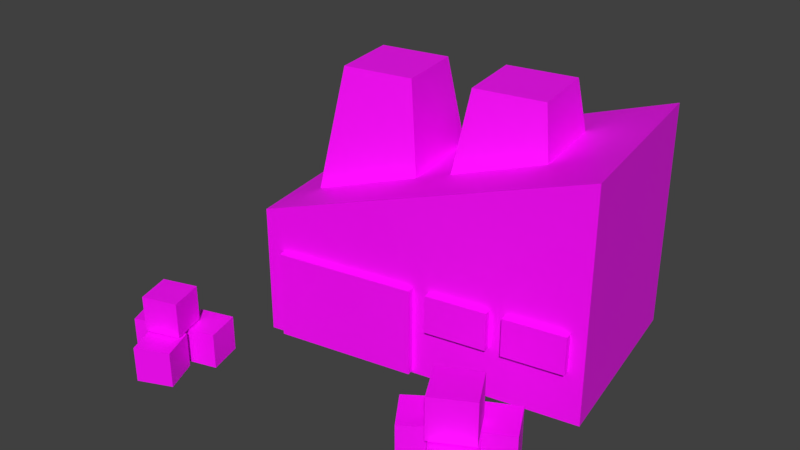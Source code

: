 # Source: foundry.blend  (saved by Blender 2.81.16; exported with 4.5.12 LTS)
import bpy
from mathutils import Matrix  # noqa: F401  (used for matrix-valued properties, if any)

bpy.ops.wm.read_factory_settings(use_empty=True)
scene = bpy.context.scene
scene.name = 'Scene'

# ---- collections
col_collection_1 = bpy.data.collections.new('Collection 1'); scene.collection.children.link(col_collection_1)

# ---- images (referenced by path relative to the original .blend; pixels are not part of the script)
import os
ASSET_DIR = os.environ.get("B2B_ASSET_DIR", "")  # directory of the original .blend (textures are referenced by path, not embedded)
HERE = os.path.dirname(os.path.abspath(__file__))  # packed textures are extracted next to this script under _unpacked/

def load_image(name, relpath, width, height, colorspace="sRGB"):
    """Load a texture the original file referenced (path relative to the .blend, or extracted next to this script)."""
    p = next((c for c in (os.path.join(HERE, relpath), os.path.join(ASSET_DIR, relpath)) if relpath and os.path.exists(c)), "")
    if p:
        img = bpy.data.images.load(p, check_existing=True)
        img.name = name
    else:  # same state as the original file: an image datablock whose file is absent (Cycles renders it pink)
        img = bpy.data.images.new(name, width, height)
        img.source = "FILE"
        img.filepath = "//" + (relpath or name)
    img.colorspace_settings.name = colorspace
    return img
img_tool_foundry_wireframe_png = load_image('tool_foundry_wireframe.png', 'tool_foundry_wireframe.png', 1024, 1024, 'sRGB')

# ---- materials (node trees are filled in below, after node groups)
mat_material = bpy.data.materials.new('Material')
mat_material.alpha_threshold = 0.0
mat_material.use_transparent_shadow = False
mat_material.roughness = 0.5
mat_material.line_color = (0.0, 0.0, 0.0, 1.0)

# ---- material node trees
mat_material.use_nodes = True; mat_material.node_tree.nodes.clear()
_N = mat_material.node_tree.nodes; _L = mat_material.node_tree.links
n0 = _N.new('ShaderNodeOutputMaterial'); n0.name = 'Material Output'; n0.location = (300, 300)
n1 = _N.new('ShaderNodeBsdfPrincipled'); n1.name = 'Principled BSDF'; n1.location = (10, 300)
n1.distribution = 'GGX'
n1.subsurface_method = 'BURLEY'
n1.inputs[3].default_value = 1.45
n1.inputs[13].default_value = 0.4507
n1.inputs[27].default_value = (0.0, 0.0, 0.0, 1.0)
n1.inputs[28].default_value = 1.0
n2 = _N.new('ShaderNodeTexImage'); n2.name = 'Image Texture'; n2.location = (-280, 280)
n2.image = img_tool_foundry_wireframe_png
_L.new(n1.outputs[0], n0.inputs[0])
_L.new(n2.outputs[0], n1.inputs[0])
n0.is_active_output = True

# ---- world
world_world = bpy.data.worlds.new('World'); scene.world = world_world
world_world.color = (0.05088, 0.05088, 0.05088)
world_world.use_sun_shadow = False
world_world.sun_shadow_jitter_overblur = 0.0
world_world.cycles.sampling_method = 'MANUAL'

# ---- meshes
me_foundry = bpy.data.meshes.new('Foundry')
me_foundry.from_pydata([(0.7917, -0.002945, -0.9655), (0.9605, -0.002945, -0.01767), (-0.5705, -0.002945, 0.2551), (-0.7393, -0.002945, -0.6928), (0.7917, 1.113, -0.9655), (0.9605, 1.113, -0.01767), (-0.5705, 0.6275, 0.2551), (-0.7393, 0.6275, -0.6928), (-0.4658, 0.6757, 0.008427), (-0.3914, 1.253, -0.09257), (-0.5553, 0.6757, -0.4939), (-0.4505, 1.253, -0.4248), (0.03646, 0.6757, -0.08105), (-0.05916, 1.253, -0.1518), (-0.05302, 0.6757, -0.5833), (-0.1183, 1.253, -0.484), (0.1476, 0.6851, -0.1009), (0.2221, 1.263, -0.2018), (0.05812, 0.6851, -0.6031), (0.1629, 1.263, -0.5341), (0.6499, 0.6851, -0.1903), (0.5543, 1.263, -0.261), (0.5604, 0.6851, -0.6926), (0.4951, 1.263, -0.5932), (-0.4812, 0.007022, 0.2747), (-0.4812, 0.4326, 0.2747), (-0.5172, 0.007022, 0.07251), (-0.5172, 0.4326, 0.07251), (0.1827, 0.007022, 0.1564), (0.1827, 0.4326, 0.1564), (0.1467, 0.007022, -0.04576), (0.1467, 0.4326, -0.04576), (0.2579, 0.2498, 0.1424), (0.2579, 0.4322, 0.1424), (0.2221, 0.2498, -0.05857), (0.2221, 0.4322, -0.05857), (0.5425, 0.2498, 0.09171), (0.5425, 0.4322, 0.09171), (0.5067, 0.2498, -0.1093), (0.5067, 0.4322, -0.1093), (0.6115, 0.2476, 0.07941), (0.6115, 0.43, 0.07941), (0.5757, 0.2476, -0.1216), (0.5757, 0.43, -0.1216), (0.896, 0.2476, 0.02872), (0.896, 0.43, 0.02872), (0.8602, 0.2476, -0.1722), (0.8602, 0.43, -0.1722)], [], [(0, 1, 2, 3), (4, 7, 6, 5), (0, 4, 5, 1), (1, 5, 6, 2), (2, 6, 7, 3), (4, 0, 3, 7), (8, 9, 11, 10), (10, 11, 15, 14), (14, 15, 13, 12), (12, 13, 9, 8), (10, 14, 12, 8), (15, 11, 9, 13), (16, 17, 19, 18), (18, 19, 23, 22), (22, 23, 21, 20), (20, 21, 17, 16), (18, 22, 20, 16), (23, 19, 17, 21), (24, 25, 27, 26), (26, 27, 31, 30), (30, 31, 29, 28), (28, 29, 25, 24), (26, 30, 28, 24), (31, 27, 25, 29), (32, 33, 35, 34), (34, 35, 39, 38), (38, 39, 37, 36), (36, 37, 33, 32), (34, 38, 36, 32), (39, 35, 33, 37), (40, 41, 43, 42), (42, 43, 47, 46), (46, 47, 45, 44), (44, 45, 41, 40), (42, 46, 44, 40), (47, 43, 41, 45)])
_uv = me_foundry.uv_layers.new(name='UVMap')
_uv.uv.foreach_set('vector', [0.0002789, 0.5606, 0.1792, 0.5047, 0.2694, 0.7937, 0.0905, 0.8496, 0.574, 0.44, 0.574, 0.7572, 0.3866, 0.7572, 0.3866, 0.44, 0.1233, 0.3258, 0.3307, 0.2611, 0.3866, 0.44, 0.1792, 0.5047, 0.1792, 0.5047, 0.3866, 0.44, 0.3866, 0.7572, 0.2694, 0.7937, 0.2694, 0.7937, 0.3866, 0.7572, 0.4424, 0.9361, 0.3253, 0.9726, 0.3307, 0.2611, 0.1233, 0.3258, 0.03311, 0.03685, 0.1503, 0.0002789, 0.7001, 0.4033, 0.6329, 0.4966, 0.5745, 0.4664, 0.6119, 0.3576, 0.8406, 0.6569, 0.7258, 0.6644, 0.7115, 0.6003, 0.8189, 0.5599, 0.8189, 0.5599, 0.7115, 0.6003, 0.6796, 0.5428, 0.7708, 0.4731, 0.7708, 0.4731, 0.6796, 0.5428, 0.6329, 0.4966, 0.7001, 0.4033, 0.7699, 0.3326, 0.8406, 0.4024, 0.7708, 0.4731, 0.7001, 0.4033, 0.6335, 0.5895, 0.5867, 0.5434, 0.6329, 0.4966, 0.6796, 0.5428, 0.7001, 0.07097, 0.6329, 0.1643, 0.5745, 0.1341, 0.6119, 0.02531, 0.8406, 0.3246, 0.7258, 0.332, 0.7115, 0.2679, 0.8189, 0.2276, 0.8189, 0.2276, 0.7115, 0.2679, 0.6796, 0.2105, 0.7708, 0.1407, 0.7708, 0.1407, 0.6796, 0.2105, 0.6329, 0.1643, 0.7001, 0.07097, 0.7699, 0.0002789, 0.8406, 0.07005, 0.7708, 0.1407, 0.7001, 0.07097, 0.6335, 0.2572, 0.5867, 0.2111, 0.6329, 0.1643, 0.6796, 0.2105, 0.6145, 0.8362, 0.6974, 0.8362, 0.6974, 0.8762, 0.6145, 0.8762, 0.9731, 0.7962, 0.8902, 0.7962, 0.8902, 0.6649, 0.9731, 0.6649, 0.6145, 0.6649, 0.6974, 0.6649, 0.6974, 0.7049, 0.6145, 0.7049, 0.6145, 0.7049, 0.6974, 0.7049, 0.6974, 0.8362, 0.6145, 0.8362, 0.5745, 0.8362, 0.5745, 0.7049, 0.6145, 0.7049, 0.6145, 0.8362, 0.7374, 0.7049, 0.7374, 0.8362, 0.6974, 0.8362, 0.6974, 0.7049, 0.8944, 0.5545, 0.8693, 0.5796, 0.8412, 0.5515, 0.8663, 0.5264, 0.897, 0.8172, 0.9325, 0.8172, 0.9325, 0.8735, 0.897, 0.8735, 0.9622, 0.6224, 0.9371, 0.6475, 0.909, 0.6194, 0.9341, 0.5943, 0.9341, 0.5943, 0.909, 0.6194, 0.8693, 0.5796, 0.8944, 0.5545, 0.9225, 0.5264, 0.9622, 0.5662, 0.9341, 0.5943, 0.8944, 0.5545, 0.8809, 0.6475, 0.8412, 0.6077, 0.8693, 0.5796, 0.909, 0.6194, 0.9341, 0.458, 0.909, 0.4329, 0.9371, 0.4048, 0.9622, 0.4299, 0.897, 0.8741, 0.9325, 0.8741, 0.9325, 0.9303, 0.897, 0.9303, 0.8663, 0.5259, 0.8412, 0.5008, 0.8693, 0.4727, 0.8944, 0.4978, 0.8944, 0.4978, 0.8693, 0.4727, 0.909, 0.4329, 0.9341, 0.458, 0.9622, 0.4861, 0.9225, 0.5259, 0.8944, 0.4978, 0.9341, 0.458, 0.8412, 0.4446, 0.8809, 0.4048, 0.909, 0.4329, 0.8693, 0.4727])
me_foundry.materials.append(mat_material)
me_foundry.use_remesh_preserve_volume = False
me_foundry.use_remesh_preserve_attributes = False
me_foundry.use_mirror_vertex_groups = False
me_foundry.update()
me_cubes1 = bpy.data.meshes.new('Cubes1')
me_cubes1.from_pydata([(0.5409, 0.003211, 0.6777), (0.5409, 0.2068, 0.6777), (0.4254, 0.003211, 0.51), (0.4254, 0.2068, 0.51), (0.7086, 0.003211, 0.5621), (0.7086, 0.2068, 0.5621), (0.593, 0.003211, 0.3944), (0.593, 0.2068, 0.3944), (0.9529, 0.003211, 0.4334), (0.9529, 0.2068, 0.4334), (0.7731, 0.003211, 0.5291), (0.7731, 0.2068, 0.5291), (0.8572, 0.003211, 0.2537), (0.8572, 0.2068, 0.2537), (0.6775, 0.003211, 0.3493), (0.6775, 0.2068, 0.3493), (0.9645, 0.003211, 0.6974), (0.9645, 0.2068, 0.6974), (0.7976, 0.003211, 0.8141), (0.7976, 0.2068, 0.8141), (0.8478, 0.003211, 0.5305), (0.8478, 0.2068, 0.5305), (0.6809, 0.003211, 0.6472), (0.6809, 0.2068, 0.6472), (0.8725, 0.214, 0.5879), (0.8725, 0.4176, 0.5879), (0.6944, 0.214, 0.6867), (0.6944, 0.4176, 0.6867), (0.7736, 0.214, 0.4098), (0.7736, 0.4176, 0.4098), (0.5956, 0.214, 0.5087), (0.5956, 0.4176, 0.5087)], [], [(0, 1, 3, 2), (2, 3, 7, 6), (6, 7, 5, 4), (4, 5, 1, 0), (2, 6, 4, 0), (7, 3, 1, 5), (8, 9, 11, 10), (10, 11, 15, 14), (14, 15, 13, 12), (12, 13, 9, 8), (10, 14, 12, 8), (15, 11, 9, 13), (16, 17, 19, 18), (18, 19, 23, 22), (22, 23, 21, 20), (20, 21, 17, 16), (18, 22, 20, 16), (23, 19, 17, 21), (24, 25, 27, 26), (26, 27, 31, 30), (30, 31, 29, 28), (28, 29, 25, 24), (26, 30, 28, 24), (31, 27, 25, 29)])
_uv = me_cubes1.uv_layers.new(name='UVMap')
_uv.uv.foreach_set('vector', [0.8172, 0.8569, 0.8172, 0.8965, 0.7776, 0.8965, 0.7776, 0.8569, 0.7776, 0.8569, 0.7776, 0.8965, 0.7379, 0.8965, 0.7379, 0.8569, 0.8965, 0.8569, 0.8965, 0.8965, 0.8568, 0.8965, 0.8568, 0.8569, 0.8568, 0.8569, 0.8568, 0.8965, 0.8172, 0.8965, 0.8172, 0.8569, 0.7776, 0.8569, 0.7776, 0.8172, 0.8172, 0.8172, 0.8172, 0.8569, 0.7776, 0.9362, 0.7776, 0.8965, 0.8172, 0.8965, 0.8172, 0.9362, 0.9601, 0.199, 0.9601, 0.2387, 0.9204, 0.2387, 0.9204, 0.199, 0.9204, 0.199, 0.9204, 0.2387, 0.8808, 0.2387, 0.8808, 0.199, 0.8808, 0.199, 0.8808, 0.2387, 0.8412, 0.2387, 0.8412, 0.199, 0.9997, 0.199, 0.9997, 0.2387, 0.9601, 0.2387, 0.9601, 0.199, 0.9204, 0.199, 0.8808, 0.199, 0.8808, 0.1594, 0.9204, 0.1594, 0.8808, 0.2387, 0.9204, 0.2387, 0.9204, 0.2783, 0.8808, 0.2783, 0.6935, 0.9164, 0.6935, 0.956, 0.6538, 0.956, 0.6538, 0.9164, 0.6538, 0.9164, 0.6538, 0.956, 0.6142, 0.956, 0.6142, 0.9164, 0.6142, 0.9164, 0.6142, 0.956, 0.5745, 0.956, 0.5745, 0.9164, 0.7331, 0.9164, 0.7331, 0.956, 0.6935, 0.956, 0.6935, 0.9164, 0.6538, 0.9164, 0.6142, 0.9164, 0.6142, 0.8767, 0.6538, 0.8767, 0.6142, 0.956, 0.6538, 0.956, 0.6538, 0.9957, 0.6142, 0.9957, 0.9204, 0.1192, 0.8808, 0.1192, 0.8808, 0.07956, 0.9204, 0.07956, 0.9204, 0.07956, 0.8808, 0.07956, 0.8808, 0.03992, 0.9204, 0.03992, 0.9204, 0.03992, 0.8808, 0.03992, 0.8808, 0.0002789, 0.9204, 0.0002789, 0.9204, 0.1588, 0.8808, 0.1588, 0.8808, 0.1192, 0.9204, 0.1192, 0.9204, 0.07956, 0.9204, 0.03992, 0.9601, 0.03992, 0.9601, 0.07956, 0.8808, 0.03992, 0.8808, 0.07956, 0.8412, 0.07956, 0.8412, 0.03992])
me_cubes1.materials.append(mat_material)
me_cubes1.use_remesh_preserve_volume = False
me_cubes1.use_remesh_preserve_attributes = False
me_cubes1.use_mirror_vertex_groups = False
me_cubes1.update()
me_cubes0 = bpy.data.meshes.new('Cubes0')
me_cubes0.from_pydata([(-0.8994, 0.002702, 0.7999), (-0.8994, 0.1741, 0.7999), (-0.9671, 0.002702, 0.6425), (-0.9671, 0.1741, 0.6425), (-0.742, 0.002702, 0.7322), (-0.742, 0.1741, 0.7322), (-0.8097, 0.002702, 0.5748), (-0.8097, 0.1741, 0.5748), (-0.5192, 0.002702, 0.6664), (-0.5192, 0.1741, 0.6664), (-0.6833, 0.002702, 0.7156), (-0.6833, 0.1741, 0.7156), (-0.5684, 0.002702, 0.5023), (-0.5684, 0.1741, 0.5023), (-0.7325, 0.002702, 0.5515), (-0.7325, 0.1741, 0.5515), (-0.5532, 0.002702, 0.8861), (-0.5532, 0.1741, 0.8861), (-0.7102, 0.002702, 0.9548), (-0.7102, 0.1741, 0.9548), (-0.6219, 0.002702, 0.7291), (-0.6219, 0.1741, 0.7291), (-0.7789, 0.002702, 0.7979), (-0.7789, 0.1741, 0.7979), (-0.611, 0.1801, 0.7806), (-0.611, 0.3514, 0.7806), (-0.7743, 0.1801, 0.8327), (-0.7743, 0.3514, 0.8327), (-0.6632, 0.1801, 0.6173), (-0.6632, 0.3514, 0.6173), (-0.8264, 0.1801, 0.6695), (-0.8264, 0.3514, 0.6695)], [], [(0, 1, 3, 2), (2, 3, 7, 6), (6, 7, 5, 4), (4, 5, 1, 0), (2, 6, 4, 0), (7, 3, 1, 5), (8, 9, 11, 10), (10, 11, 15, 14), (14, 15, 13, 12), (12, 13, 9, 8), (10, 14, 12, 8), (15, 11, 9, 13), (16, 17, 19, 18), (18, 19, 23, 22), (22, 23, 21, 20), (20, 21, 17, 16), (18, 22, 20, 16), (23, 19, 17, 21), (24, 25, 27, 26), (26, 27, 31, 30), (30, 31, 29, 28), (28, 29, 25, 24), (26, 30, 28, 24), (31, 27, 25, 29)])
_uv = me_cubes0.uv_layers.new(name='UVMap')
_uv.uv.foreach_set('vector', [0.8172, 0.8569, 0.8172, 0.8965, 0.7776, 0.8965, 0.7776, 0.8569, 0.7776, 0.8569, 0.7776, 0.8965, 0.7379, 0.8965, 0.7379, 0.8569, 0.8965, 0.8569, 0.8965, 0.8965, 0.8568, 0.8965, 0.8568, 0.8569, 0.8568, 0.8569, 0.8568, 0.8965, 0.8172, 0.8965, 0.8172, 0.8569, 0.7776, 0.8569, 0.7776, 0.8172, 0.8172, 0.8172, 0.8172, 0.8569, 0.7776, 0.9362, 0.7776, 0.8965, 0.8172, 0.8965, 0.8172, 0.9362, 0.9601, 0.199, 0.9601, 0.2387, 0.9204, 0.2387, 0.9204, 0.199, 0.9204, 0.199, 0.9204, 0.2387, 0.8808, 0.2387, 0.8808, 0.199, 0.8808, 0.199, 0.8808, 0.2387, 0.8412, 0.2387, 0.8412, 0.199, 0.9997, 0.199, 0.9997, 0.2387, 0.9601, 0.2387, 0.9601, 0.199, 0.9204, 0.199, 0.8808, 0.199, 0.8808, 0.1594, 0.9204, 0.1594, 0.8808, 0.2387, 0.9204, 0.2387, 0.9204, 0.2783, 0.8808, 0.2783, 0.6935, 0.9164, 0.6935, 0.956, 0.6538, 0.956, 0.6538, 0.9164, 0.6538, 0.9164, 0.6538, 0.956, 0.6142, 0.956, 0.6142, 0.9164, 0.6142, 0.9164, 0.6142, 0.956, 0.5745, 0.956, 0.5745, 0.9164, 0.7331, 0.9164, 0.7331, 0.956, 0.6935, 0.956, 0.6935, 0.9164, 0.6538, 0.9164, 0.6142, 0.9164, 0.6142, 0.8767, 0.6538, 0.8767, 0.6142, 0.956, 0.6538, 0.956, 0.6538, 0.9957, 0.6142, 0.9957, 0.9204, 0.1192, 0.8808, 0.1192, 0.8808, 0.07956, 0.9204, 0.07956, 0.9204, 0.07956, 0.8808, 0.07956, 0.8808, 0.03992, 0.9204, 0.03992, 0.9204, 0.03992, 0.8808, 0.03992, 0.8808, 0.0002789, 0.9204, 0.0002789, 0.9204, 0.1588, 0.8808, 0.1588, 0.8808, 0.1192, 0.9204, 0.1192, 0.9204, 0.07956, 0.9204, 0.03992, 0.9601, 0.03992, 0.9601, 0.07956, 0.8808, 0.03992, 0.8808, 0.07956, 0.8412, 0.07956, 0.8412, 0.03992])
me_cubes0.materials.append(mat_material)
me_cubes0.use_remesh_preserve_volume = False
me_cubes0.use_remesh_preserve_attributes = False
me_cubes0.use_mirror_vertex_groups = False
me_cubes0.update()

# ---- objects
ob_foundry = bpy.data.objects.new('Foundry', me_foundry)
ob_cubes1 = bpy.data.objects.new('Cubes1', me_cubes1)
ob_cubes0 = bpy.data.objects.new('Cubes0', me_cubes0)

# ---- transforms, parenting, visibility, modifiers, constraints
ob_foundry.location = (0.0, 0.0, 0.0)
ob_foundry.rotation_euler = (1.571, 0.0, 0.0)
ob_foundry.lock_rotations_4d = False
ob_foundry.empty_display_type = 'ARROWS'
ob_foundry.lineart.crease_threshold = 0.0
ob_cubes1.location = (0.0, 0.0, 0.0)
ob_cubes1.rotation_euler = (1.571, 0.0, 0.0)
ob_cubes1.lock_rotations_4d = False
ob_cubes1.empty_display_type = 'ARROWS'
ob_cubes1.lineart.crease_threshold = 0.0
ob_cubes0.location = (0.0, 0.0, 0.0)
ob_cubes0.rotation_euler = (1.571, 0.0, 0.0)
ob_cubes0.lock_rotations_4d = False
ob_cubes0.empty_display_type = 'ARROWS'
ob_cubes0.lineart.crease_threshold = 0.0

# ---- collection membership
col_collection_1.objects.link(ob_foundry)
col_collection_1.objects.link(ob_cubes1)
col_collection_1.objects.link(ob_cubes0)

# ---- scene / render settings (as saved in the file)
scene.frame_start = 1; scene.frame_end = 250; scene.frame_set(1)
scene.render.engine = 'BLENDER_EEVEE_NEXT'
scene.render.resolution_percentage = 50
scene.render.dither_intensity = 0.0
scene.cycles.use_denoising = False
scene.cycles.samples = 128
scene.cycles.sampling_pattern = 'TABULATED_SOBOL'
scene.cycles.light_sampling_threshold = 0.0
scene.cycles.use_adaptive_sampling = False
scene.cycles.use_light_tree = False
scene.cycles.blur_glossy = 0.0
scene.cycles.sample_clamp_indirect = 0.0
scene.view_settings.view_transform = 'Standard'
bpy.context.view_layer.update()

# ---- added for rendering (the .blend has no active camera and no usable light): camera, sun
cam_auto = bpy.data.cameras.new('AutoCamera')
cam_auto.lens = 50.0
cam_auto.sensor_width = 36.0
cam_auto.clip_end = 1000.0
ob_auto_camera = bpy.data.objects.new('AutoCamera', cam_auto)
scene.collection.objects.link(ob_auto_camera)
ob_auto_camera.location = (2.77748, -3.32921, 2.85285)
ob_auto_camera.rotation_euler = (1.09748, -7.21219e-08, 0.694738)
scene.camera = ob_auto_camera
light_auto_sun = bpy.data.lights.new('AutoSun', 'SUN')
light_auto_sun.energy = 3.0
light_auto_sun.angle = 0.0523599
ob_auto_sun = bpy.data.objects.new('AutoSun', light_auto_sun)
scene.collection.objects.link(ob_auto_sun)
ob_auto_sun.rotation_euler = (0.872665, 0.174533, 0.523599)
bpy.context.view_layer.update()
